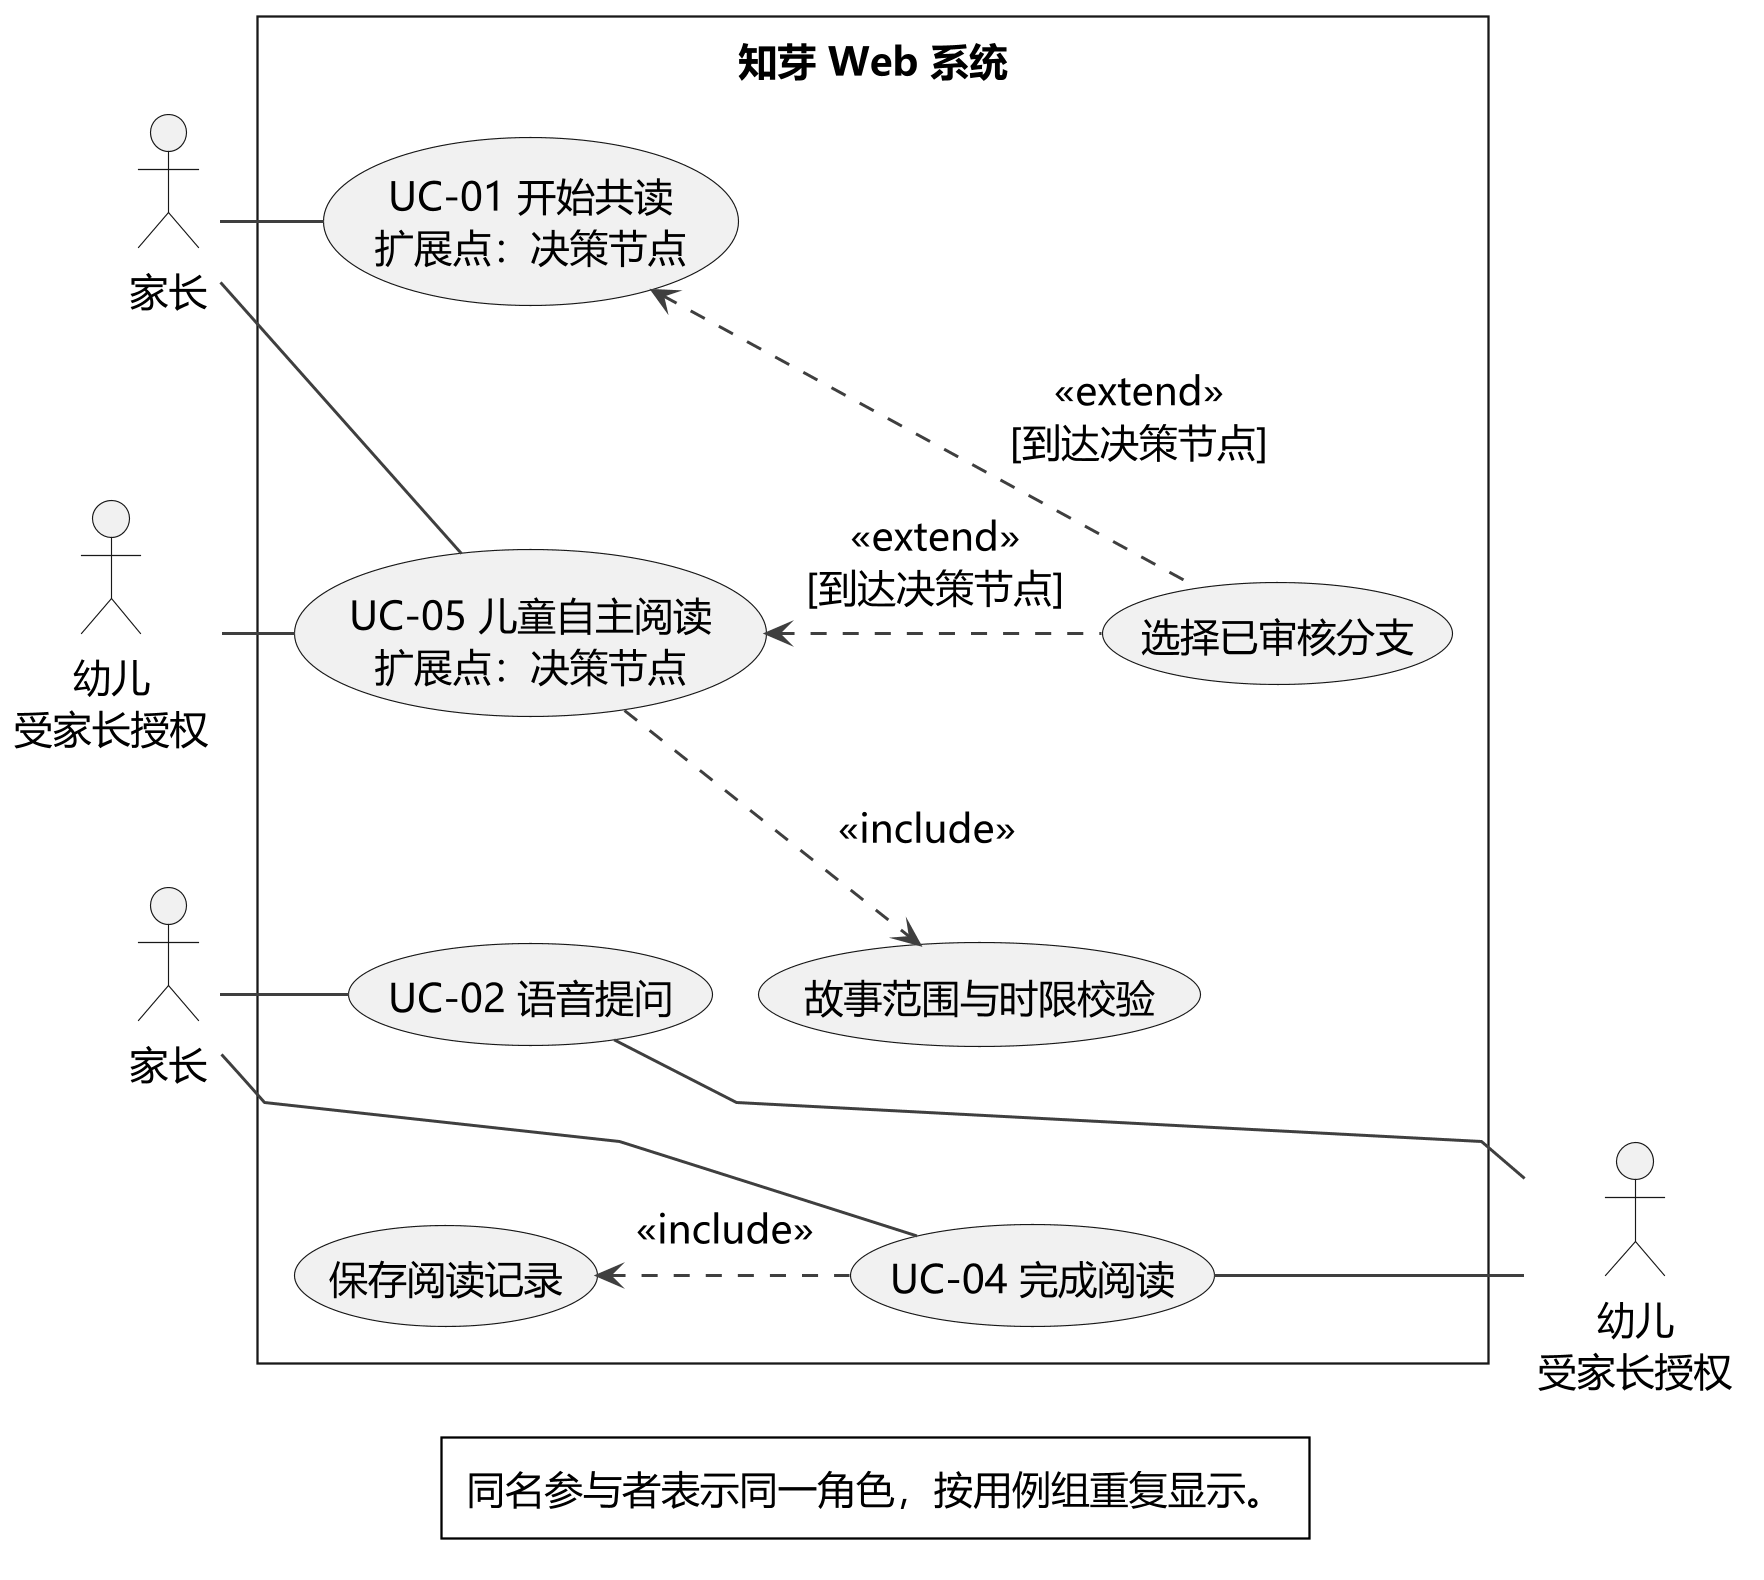

The diagram above was rendered by PlantUML. Its source (embedded in the PNG):
@startuml
' ZHIYA v1.1 | 2026-11-04 | local PlantUML / Graphviz
skinparam backgroundColor white
skinparam defaultFontName Microsoft YaHei
skinparam defaultFontSize 17
skinparam shadowing false
skinparam roundcorner 0
skinparam dpi 220
skinparam ArrowColor #334155
skinparam ArrowThickness 1.3
skinparam classAttributeIconSize 0
skinparam packageStyle rectangle
skinparam packageTitleAlignment left
skinparam linetype polyline
skinparam nodesep 65
skinparam ranksep 60
skinparam padding 6
skinparam defaultTextAlignment center
skinparam monochrome true
hide empty members
skinparam nodesep 20
skinparam ranksep 12
top to bottom direction
actor "家长" as P1
actor "幼儿\n受家长授权" as C1
actor "家长" as P2
actor "幼儿\n受家长授权" as C2
rectangle "知芽 Web 系统" {
 usecase "UC-01 开始共读\n扩展点：决策节点" as U1
 usecase "UC-02 语音提问" as U2
 usecase "UC-04 完成阅读" as U4
 usecase "UC-05 儿童自主阅读\n扩展点：决策节点" as U5
 usecase "保存阅读记录" as SAVE
 usecase "故事范围与时限校验" as CHECK
 usecase "选择已审核分支" as BRANCH
}
P1 -right- U1
P1 -right- U5
C1 -right- U5
P2 -right- U2
P2 -right- U4
C2 -left- U2
C2 -left- U4
U4 .left.> SAVE : <<include>>
U5 .down.> CHECK : <<include>>
BRANCH .up.> U1 : <<extend>>\n[到达决策节点]
BRANCH .left.> U5 : <<extend>>\n[到达决策节点]
U1 -[hidden]down- U5
U5 -[hidden]down- U2
U2 -[hidden]down- U4
P1 -[hidden]down- C1
C1 -[hidden]down- P2
skinparam legendFontSize 17
legend bottom
同名参与者表示同一角色，按用例组重复显示。
endlegend

@enduml